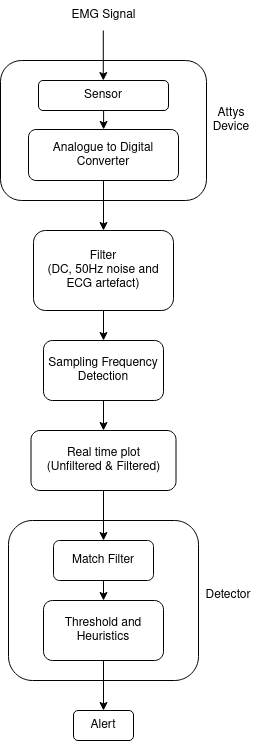

The diagram above was exported from draw.io. Its source (the exported page's mxGraphModel, read from the mxfile embedded in the PNG):
<mxGraphModel dx="1588" dy="933" grid="1" gridSize="10" guides="1" tooltips="1" connect="1" arrows="1" fold="1" page="1" pageScale="1" pageWidth="827" pageHeight="1169" math="0" shadow="0">
  <root>
    <mxCell id="WIyWlLk6GJQsqaUBKTNV-0" />
    <mxCell id="WIyWlLk6GJQsqaUBKTNV-1" parent="WIyWlLk6GJQsqaUBKTNV-0" />
    <mxCell id="-XisoJoyJsXivr22nINv-20" value="" style="rounded=1;whiteSpace=wrap;html=1;" vertex="1" parent="WIyWlLk6GJQsqaUBKTNV-1">
      <mxGeometry x="305" y="560" width="190" height="160" as="geometry" />
    </mxCell>
    <mxCell id="-XisoJoyJsXivr22nINv-3" value="" style="rounded=1;whiteSpace=wrap;html=1;fillColor=default;" vertex="1" parent="WIyWlLk6GJQsqaUBKTNV-1">
      <mxGeometry x="297" y="100" width="206" height="140" as="geometry" />
    </mxCell>
    <mxCell id="-XisoJoyJsXivr22nINv-1" value="Sensor" style="rounded=1;whiteSpace=wrap;html=1;" vertex="1" parent="WIyWlLk6GJQsqaUBKTNV-1">
      <mxGeometry x="335" y="120" width="130" height="30" as="geometry" />
    </mxCell>
    <mxCell id="-XisoJoyJsXivr22nINv-22" style="edgeStyle=orthogonalEdgeStyle;rounded=0;orthogonalLoop=1;jettySize=auto;html=1;exitX=0.5;exitY=1;exitDx=0;exitDy=0;entryX=0.5;entryY=0;entryDx=0;entryDy=0;" edge="1" parent="WIyWlLk6GJQsqaUBKTNV-1" source="-XisoJoyJsXivr22nINv-2" target="-XisoJoyJsXivr22nINv-5">
      <mxGeometry relative="1" as="geometry" />
    </mxCell>
    <mxCell id="-XisoJoyJsXivr22nINv-2" value="Analogue to Digital Converter" style="rounded=1;whiteSpace=wrap;html=1;" vertex="1" parent="WIyWlLk6GJQsqaUBKTNV-1">
      <mxGeometry x="325" y="169" width="150" height="51" as="geometry" />
    </mxCell>
    <mxCell id="-XisoJoyJsXivr22nINv-4" value="Attys Device" style="text;html=1;strokeColor=none;fillColor=none;align=center;verticalAlign=middle;whiteSpace=wrap;rounded=0;" vertex="1" parent="WIyWlLk6GJQsqaUBKTNV-1">
      <mxGeometry x="498" y="120" width="60" height="80" as="geometry" />
    </mxCell>
    <mxCell id="-XisoJoyJsXivr22nINv-23" style="edgeStyle=orthogonalEdgeStyle;rounded=0;orthogonalLoop=1;jettySize=auto;html=1;exitX=0.5;exitY=1;exitDx=0;exitDy=0;entryX=0.5;entryY=0;entryDx=0;entryDy=0;" edge="1" parent="WIyWlLk6GJQsqaUBKTNV-1" source="-XisoJoyJsXivr22nINv-5" target="-XisoJoyJsXivr22nINv-6">
      <mxGeometry relative="1" as="geometry" />
    </mxCell>
    <mxCell id="-XisoJoyJsXivr22nINv-5" value="&lt;div&gt;Filter&lt;/div&gt;&lt;div&gt;(DC, 50Hz noise and ECG artefact)&lt;br&gt;&lt;/div&gt;" style="rounded=1;whiteSpace=wrap;html=1;fillColor=default;" vertex="1" parent="WIyWlLk6GJQsqaUBKTNV-1">
      <mxGeometry x="330" y="270" width="140" height="80" as="geometry" />
    </mxCell>
    <mxCell id="-XisoJoyJsXivr22nINv-24" style="edgeStyle=orthogonalEdgeStyle;rounded=0;orthogonalLoop=1;jettySize=auto;html=1;exitX=0.5;exitY=1;exitDx=0;exitDy=0;entryX=0.5;entryY=0;entryDx=0;entryDy=0;" edge="1" parent="WIyWlLk6GJQsqaUBKTNV-1" source="-XisoJoyJsXivr22nINv-6" target="-XisoJoyJsXivr22nINv-7">
      <mxGeometry relative="1" as="geometry" />
    </mxCell>
    <mxCell id="-XisoJoyJsXivr22nINv-6" value="Sampling Frequency Detection" style="rounded=1;whiteSpace=wrap;html=1;fillColor=default;" vertex="1" parent="WIyWlLk6GJQsqaUBKTNV-1">
      <mxGeometry x="340" y="380" width="120" height="60" as="geometry" />
    </mxCell>
    <mxCell id="-XisoJoyJsXivr22nINv-25" style="edgeStyle=orthogonalEdgeStyle;rounded=0;orthogonalLoop=1;jettySize=auto;html=1;exitX=0.5;exitY=1;exitDx=0;exitDy=0;entryX=0.5;entryY=0;entryDx=0;entryDy=0;" edge="1" parent="WIyWlLk6GJQsqaUBKTNV-1" source="-XisoJoyJsXivr22nINv-7" target="-XisoJoyJsXivr22nINv-8">
      <mxGeometry relative="1" as="geometry" />
    </mxCell>
    <mxCell id="-XisoJoyJsXivr22nINv-7" value="&lt;div&gt;Real time plot&lt;/div&gt;&lt;div&gt;(Unfiltered &amp;amp; Filtered)&lt;br&gt;&lt;/div&gt;" style="rounded=1;whiteSpace=wrap;html=1;fillColor=default;" vertex="1" parent="WIyWlLk6GJQsqaUBKTNV-1">
      <mxGeometry x="327.5" y="470" width="145" height="60" as="geometry" />
    </mxCell>
    <mxCell id="-XisoJoyJsXivr22nINv-26" style="edgeStyle=orthogonalEdgeStyle;rounded=0;orthogonalLoop=1;jettySize=auto;html=1;exitX=0.5;exitY=1;exitDx=0;exitDy=0;entryX=0.5;entryY=0;entryDx=0;entryDy=0;" edge="1" parent="WIyWlLk6GJQsqaUBKTNV-1" source="-XisoJoyJsXivr22nINv-8" target="-XisoJoyJsXivr22nINv-9">
      <mxGeometry relative="1" as="geometry" />
    </mxCell>
    <mxCell id="-XisoJoyJsXivr22nINv-8" value="Match Filter" style="rounded=1;whiteSpace=wrap;html=1;fillColor=default;" vertex="1" parent="WIyWlLk6GJQsqaUBKTNV-1">
      <mxGeometry x="350" y="580" width="100" height="40" as="geometry" />
    </mxCell>
    <mxCell id="-XisoJoyJsXivr22nINv-27" style="edgeStyle=orthogonalEdgeStyle;rounded=0;orthogonalLoop=1;jettySize=auto;html=1;exitX=0.5;exitY=1;exitDx=0;exitDy=0;entryX=0.5;entryY=0;entryDx=0;entryDy=0;" edge="1" parent="WIyWlLk6GJQsqaUBKTNV-1" source="-XisoJoyJsXivr22nINv-9" target="-XisoJoyJsXivr22nINv-21">
      <mxGeometry relative="1" as="geometry" />
    </mxCell>
    <mxCell id="-XisoJoyJsXivr22nINv-9" value="Threshold and Heuristics" style="rounded=1;whiteSpace=wrap;html=1;fillColor=default;" vertex="1" parent="WIyWlLk6GJQsqaUBKTNV-1">
      <mxGeometry x="340" y="640" width="120" height="60" as="geometry" />
    </mxCell>
    <mxCell id="-XisoJoyJsXivr22nINv-10" value="EMG Signal" style="text;html=1;strokeColor=none;fillColor=none;align=center;verticalAlign=middle;whiteSpace=wrap;rounded=0;" vertex="1" parent="WIyWlLk6GJQsqaUBKTNV-1">
      <mxGeometry x="352.5" y="40" width="95" height="30" as="geometry" />
    </mxCell>
    <mxCell id="-XisoJoyJsXivr22nINv-14" style="edgeStyle=orthogonalEdgeStyle;rounded=0;orthogonalLoop=1;jettySize=auto;html=1;" edge="1" parent="WIyWlLk6GJQsqaUBKTNV-1" source="-XisoJoyJsXivr22nINv-10">
      <mxGeometry relative="1" as="geometry">
        <mxPoint x="399.8" y="90" as="sourcePoint" />
        <mxPoint x="399.8" y="120" as="targetPoint" />
        <Array as="points">
          <mxPoint x="400" y="100" />
        </Array>
      </mxGeometry>
    </mxCell>
    <mxCell id="-XisoJoyJsXivr22nINv-19" style="edgeStyle=orthogonalEdgeStyle;rounded=0;orthogonalLoop=1;jettySize=auto;html=1;exitX=0.5;exitY=1;exitDx=0;exitDy=0;" edge="1" parent="WIyWlLk6GJQsqaUBKTNV-1" source="-XisoJoyJsXivr22nINv-1">
      <mxGeometry relative="1" as="geometry">
        <mxPoint x="399.90000000000003" y="153.99" as="sourcePoint" />
        <mxPoint x="400.1" y="168.99" as="targetPoint" />
        <Array as="points">
          <mxPoint x="400" y="169" />
        </Array>
      </mxGeometry>
    </mxCell>
    <mxCell id="-XisoJoyJsXivr22nINv-21" value="Alert" style="rounded=1;whiteSpace=wrap;html=1;fillColor=default;" vertex="1" parent="WIyWlLk6GJQsqaUBKTNV-1">
      <mxGeometry x="370" y="750" width="60" height="30" as="geometry" />
    </mxCell>
    <mxCell id="-XisoJoyJsXivr22nINv-28" value="Detector" style="text;html=1;strokeColor=none;fillColor=none;align=center;verticalAlign=middle;whiteSpace=wrap;rounded=0;" vertex="1" parent="WIyWlLk6GJQsqaUBKTNV-1">
      <mxGeometry x="495" y="620" width="60" height="30" as="geometry" />
    </mxCell>
  </root>
</mxGraphModel>